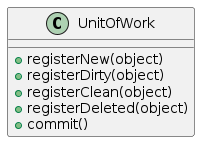

The diagram above was rendered by PlantUML. Its source (embedded in the PNG):
@startuml

class UnitOfWork {
    + registerNew(object)
    + registerDirty(object)
    + registerClean(object)
    + registerDeleted(object)
    + commit()
}

@enduml